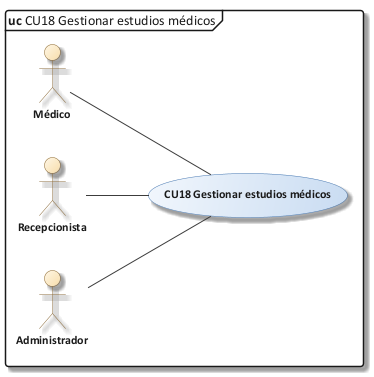

The diagram above was rendered by PlantUML. Its source (embedded in the PNG):
@startuml 09_cu_cu18
!include C:/Users/Sergio Estaca Paco/Desktop/HeadSalud/Docs/diagramas/estilo_ea.iuml
mainframe **uc** CU18 Gestionar estudios médicos
left to right direction
actor "Médico" as MED
actor "Recepcionista" as REC
actor "Administrador" as ADM
usecase "CU18 Gestionar estudios médicos" as UC
MED -- UC
REC -- UC
ADM -- UC
@enduml